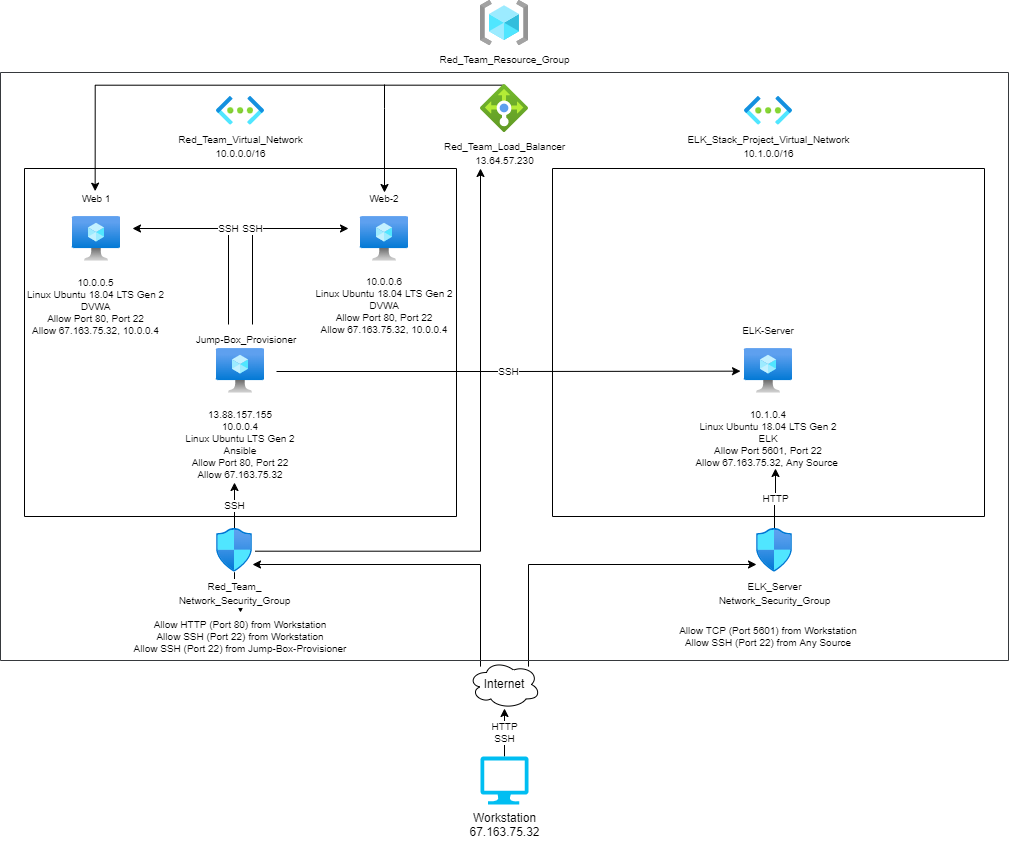

The diagram above was exported from draw.io. Its source (the exported page's mxGraphModel, read from the mxfile embedded in the PNG):
<mxGraphModel dx="782" dy="460" grid="1" gridSize="12" guides="0" tooltips="1" connect="0" arrows="1" fold="1" page="1" pageScale="1" pageWidth="1100" pageHeight="850" background="none" math="0" shadow="0">
  <root>
    <mxCell id="0" />
    <mxCell id="1" parent="0" />
    <mxCell id="60KoGCO45Ffb9bJxwqCb-46" value="HTTP&lt;br&gt;SSH" style="edgeStyle=orthogonalEdgeStyle;rounded=0;orthogonalLoop=1;jettySize=auto;html=1;fontSize=10;strokeColor=default;" parent="1" source="tB5_W8amjH1e4Yf1wLfO-1" target="tB5_W8amjH1e4Yf1wLfO-2" edge="1">
      <mxGeometry relative="1" as="geometry" />
    </mxCell>
    <mxCell id="tB5_W8amjH1e4Yf1wLfO-1" value="Workstation&lt;br&gt;67.163.75.32" style="verticalLabelPosition=bottom;html=1;verticalAlign=top;align=center;strokeColor=none;fillColor=#00BEF2;shape=mxgraph.azure.computer;pointerEvents=1;" parent="1" vertex="1">
      <mxGeometry x="528" y="768" width="48" height="48" as="geometry" />
    </mxCell>
    <mxCell id="60KoGCO45Ffb9bJxwqCb-47" style="edgeStyle=orthogonalEdgeStyle;rounded=0;orthogonalLoop=1;jettySize=auto;html=1;fontSize=10;strokeColor=default;" parent="1" source="tB5_W8amjH1e4Yf1wLfO-2" target="3TT-rTfAFVTZ_vicpqa1-18" edge="1">
      <mxGeometry relative="1" as="geometry">
        <Array as="points">
          <mxPoint x="576" y="576" />
        </Array>
      </mxGeometry>
    </mxCell>
    <mxCell id="60KoGCO45Ffb9bJxwqCb-48" style="edgeStyle=orthogonalEdgeStyle;rounded=0;orthogonalLoop=1;jettySize=auto;html=1;fontSize=10;strokeColor=default;" parent="1" source="tB5_W8amjH1e4Yf1wLfO-2" target="UpM_uIydvg7MeSDWnKKQ-5" edge="1">
      <mxGeometry relative="1" as="geometry">
        <Array as="points">
          <mxPoint x="528" y="576" />
        </Array>
      </mxGeometry>
    </mxCell>
    <mxCell id="tB5_W8amjH1e4Yf1wLfO-2" value="Internet" style="ellipse;shape=cloud;whiteSpace=wrap;html=1;fontSize=12;" parent="1" vertex="1">
      <mxGeometry x="516" y="672" width="72" height="48" as="geometry" />
    </mxCell>
    <mxCell id="J1vXJgnwROijpwWlJdwP-399" value="" style="swimlane;startSize=0;strokeWidth=1;strokeColor=#36393d;html=1;fillColor=#cce5ff;labelPosition=center;verticalLabelPosition=top;align=center;verticalAlign=bottom;" parent="1" vertex="1">
      <mxGeometry x="48" y="84" width="1008" height="588" as="geometry" />
    </mxCell>
    <mxCell id="60KoGCO45Ffb9bJxwqCb-45" value="HTTP" style="edgeStyle=orthogonalEdgeStyle;rounded=0;orthogonalLoop=1;jettySize=auto;html=1;fontSize=10;strokeColor=default;" parent="J1vXJgnwROijpwWlJdwP-399" source="3TT-rTfAFVTZ_vicpqa1-18" edge="1">
      <mxGeometry relative="1" as="geometry">
        <mxPoint x="775" y="396" as="targetPoint" />
      </mxGeometry>
    </mxCell>
    <mxCell id="3TT-rTfAFVTZ_vicpqa1-18" value="&lt;font size=&quot;1&quot;&gt;ELK_Server&lt;br&gt;Network_Security_Group&lt;br&gt;&lt;br&gt;&lt;/font&gt;" style="aspect=fixed;html=1;points=[];align=center;image;fontSize=12;image=img/lib/azure2/networking/Network_Security_Groups.svg;" parent="J1vXJgnwROijpwWlJdwP-399" vertex="1">
      <mxGeometry x="756" y="456" width="36" height="43.71" as="geometry" />
    </mxCell>
    <mxCell id="60KoGCO45Ffb9bJxwqCb-43" value="" style="edgeStyle=orthogonalEdgeStyle;rounded=0;orthogonalLoop=1;jettySize=auto;html=1;fontSize=10;strokeColor=default;" parent="J1vXJgnwROijpwWlJdwP-399" source="UpM_uIydvg7MeSDWnKKQ-5" target="60KoGCO45Ffb9bJxwqCb-17" edge="1">
      <mxGeometry relative="1" as="geometry" />
    </mxCell>
    <mxCell id="60KoGCO45Ffb9bJxwqCb-44" value="SSH" style="edgeStyle=orthogonalEdgeStyle;rounded=0;orthogonalLoop=1;jettySize=auto;html=1;entryX=0.45;entryY=1.028;entryDx=0;entryDy=0;entryPerimeter=0;fontSize=10;strokeColor=default;" parent="J1vXJgnwROijpwWlJdwP-399" source="UpM_uIydvg7MeSDWnKKQ-5" target="60KoGCO45Ffb9bJxwqCb-19" edge="1">
      <mxGeometry relative="1" as="geometry" />
    </mxCell>
    <mxCell id="60KoGCO45Ffb9bJxwqCb-55" style="edgeStyle=orthogonalEdgeStyle;rounded=0;orthogonalLoop=1;jettySize=auto;html=1;fontSize=10;strokeColor=default;exitX=1.074;exitY=0.519;exitDx=0;exitDy=0;exitPerimeter=0;" parent="J1vXJgnwROijpwWlJdwP-399" source="UpM_uIydvg7MeSDWnKKQ-5" edge="1">
      <mxGeometry relative="1" as="geometry">
        <mxPoint x="264" y="479" as="sourcePoint" />
        <mxPoint x="480" y="96" as="targetPoint" />
        <Array as="points">
          <mxPoint x="480" y="479" />
        </Array>
      </mxGeometry>
    </mxCell>
    <mxCell id="UpM_uIydvg7MeSDWnKKQ-5" value="&lt;font style=&quot;font-size: 10px&quot;&gt;Red_Team_&lt;br&gt;Network_Security_Group&lt;/font&gt;" style="aspect=fixed;html=1;points=[];align=center;image;fontSize=12;image=img/lib/azure2/networking/Network_Security_Groups.svg;" parent="J1vXJgnwROijpwWlJdwP-399" vertex="1">
      <mxGeometry x="216" y="456" width="36" height="43.71" as="geometry" />
    </mxCell>
    <mxCell id="60KoGCO45Ffb9bJxwqCb-56" style="edgeStyle=orthogonalEdgeStyle;rounded=0;orthogonalLoop=1;jettySize=auto;html=1;fontSize=10;strokeColor=default;entryX=0.5;entryY=0;entryDx=0;entryDy=0;entryPerimeter=0;" parent="J1vXJgnwROijpwWlJdwP-399" target="60KoGCO45Ffb9bJxwqCb-7" edge="1">
      <mxGeometry relative="1" as="geometry">
        <mxPoint x="384" y="12" as="sourcePoint" />
        <mxPoint x="384" y="72" as="targetPoint" />
        <Array as="points">
          <mxPoint x="384" y="36" />
        </Array>
      </mxGeometry>
    </mxCell>
    <mxCell id="60KoGCO45Ffb9bJxwqCb-57" style="edgeStyle=orthogonalEdgeStyle;rounded=0;orthogonalLoop=1;jettySize=auto;html=1;entryX=0.472;entryY=-0.111;entryDx=0;entryDy=0;entryPerimeter=0;fontSize=10;strokeColor=default;exitX=0.486;exitY=0.014;exitDx=0;exitDy=0;exitPerimeter=0;" parent="J1vXJgnwROijpwWlJdwP-399" source="UpM_uIydvg7MeSDWnKKQ-6" target="60KoGCO45Ffb9bJxwqCb-6" edge="1">
      <mxGeometry relative="1" as="geometry">
        <Array as="points">
          <mxPoint x="95" y="13" />
        </Array>
      </mxGeometry>
    </mxCell>
    <mxCell id="UpM_uIydvg7MeSDWnKKQ-6" value="&lt;font style=&quot;font-size: 10px&quot;&gt;Red_Team_Load_Balancer&lt;br&gt;13.64.57.230&lt;/font&gt;" style="aspect=fixed;html=1;points=[];align=center;image;fontSize=12;image=img/lib/azure2/networking/Load_Balancers.svg;" parent="J1vXJgnwROijpwWlJdwP-399" vertex="1">
      <mxGeometry x="480" y="12" width="48" height="48" as="geometry" />
    </mxCell>
    <mxCell id="tB5_W8amjH1e4Yf1wLfO-8" value="" style="swimlane;startSize=0;strokeWidth=1;" parent="J1vXJgnwROijpwWlJdwP-399" vertex="1">
      <mxGeometry x="24" y="96" width="432" height="348" as="geometry" />
    </mxCell>
    <mxCell id="UpM_uIydvg7MeSDWnKKQ-10" value="" style="aspect=fixed;html=1;points=[];align=center;image;fontSize=12;image=img/lib/azure2/compute/Virtual_Machine.svg;" parent="tB5_W8amjH1e4Yf1wLfO-8" vertex="1">
      <mxGeometry x="48" y="48" width="48" height="44.5" as="geometry" />
    </mxCell>
    <mxCell id="UpM_uIydvg7MeSDWnKKQ-12" value="" style="aspect=fixed;html=1;points=[];align=center;image;fontSize=12;image=img/lib/azure2/compute/Virtual_Machine.svg;" parent="tB5_W8amjH1e4Yf1wLfO-8" vertex="1">
      <mxGeometry x="336" y="48" width="48" height="44.52" as="geometry" />
    </mxCell>
    <mxCell id="UpM_uIydvg7MeSDWnKKQ-61" value="" style="aspect=fixed;html=1;points=[];align=center;image;fontSize=12;image=img/lib/azure2/compute/Virtual_Machine.svg;" parent="tB5_W8amjH1e4Yf1wLfO-8" vertex="1">
      <mxGeometry x="192" y="180" width="48" height="44.51" as="geometry" />
    </mxCell>
    <mxCell id="60KoGCO45Ffb9bJxwqCb-6" value="&lt;font size=&quot;1&quot;&gt;Web 1&lt;/font&gt;" style="text;html=1;strokeColor=none;fillColor=none;align=center;verticalAlign=middle;whiteSpace=wrap;rounded=0;fontSize=10;" parent="tB5_W8amjH1e4Yf1wLfO-8" vertex="1">
      <mxGeometry x="48" y="24" width="48" height="12" as="geometry" />
    </mxCell>
    <mxCell id="60KoGCO45Ffb9bJxwqCb-5" value="10.0.0.5&lt;br&gt;Linux Ubuntu 18.04 LTS Gen 2&lt;br&gt;DVWA&lt;br&gt;Allow Port 80, Port 22&lt;br&gt;Allow 67.163.75.32, 10.0.0.4" style="text;html=1;strokeColor=none;fillColor=none;align=center;verticalAlign=middle;whiteSpace=wrap;rounded=0;fontSize=10;" parent="tB5_W8amjH1e4Yf1wLfO-8" vertex="1">
      <mxGeometry y="108" width="143" height="60" as="geometry" />
    </mxCell>
    <mxCell id="60KoGCO45Ffb9bJxwqCb-7" value="&lt;font style=&quot;font-size: 10px;&quot;&gt;Web-2&lt;/font&gt;" style="text;html=1;strokeColor=none;fillColor=none;align=center;verticalAlign=middle;whiteSpace=wrap;rounded=0;fontSize=10;" parent="tB5_W8amjH1e4Yf1wLfO-8" vertex="1">
      <mxGeometry x="336" y="24" width="48" height="12" as="geometry" />
    </mxCell>
    <mxCell id="60KoGCO45Ffb9bJxwqCb-10" value="10.0.0.6&lt;br&gt;Linux Ubuntu 18.04 LTS Gen 2&lt;br&gt;DVWA&lt;br&gt;Allow Port 80, Port 22&lt;br&gt;Allow 67.163.75.32, 10.0.0.4" style="text;html=1;strokeColor=none;fillColor=none;align=center;verticalAlign=middle;whiteSpace=wrap;rounded=0;fontSize=10;" parent="tB5_W8amjH1e4Yf1wLfO-8" vertex="1">
      <mxGeometry x="288" y="108" width="144" height="58" as="geometry" />
    </mxCell>
    <mxCell id="60KoGCO45Ffb9bJxwqCb-49" value="SSH" style="edgeStyle=orthogonalEdgeStyle;rounded=0;orthogonalLoop=1;jettySize=auto;html=1;fontSize=10;strokeColor=default;" parent="tB5_W8amjH1e4Yf1wLfO-8" source="60KoGCO45Ffb9bJxwqCb-12" edge="1">
      <mxGeometry relative="1" as="geometry">
        <mxPoint x="108" y="60" as="targetPoint" />
        <Array as="points">
          <mxPoint x="204" y="60" />
        </Array>
      </mxGeometry>
    </mxCell>
    <mxCell id="60KoGCO45Ffb9bJxwqCb-50" value="SSH" style="edgeStyle=orthogonalEdgeStyle;rounded=0;orthogonalLoop=1;jettySize=auto;html=1;fontSize=10;strokeColor=default;" parent="tB5_W8amjH1e4Yf1wLfO-8" source="60KoGCO45Ffb9bJxwqCb-12" edge="1">
      <mxGeometry relative="1" as="geometry">
        <mxPoint x="324" y="60" as="targetPoint" />
        <Array as="points">
          <mxPoint x="228" y="60" />
        </Array>
      </mxGeometry>
    </mxCell>
    <mxCell id="60KoGCO45Ffb9bJxwqCb-12" value="Jump-Box_Provisioner" style="text;html=1;strokeColor=none;fillColor=none;align=center;verticalAlign=middle;whiteSpace=wrap;rounded=0;fontSize=10;" parent="tB5_W8amjH1e4Yf1wLfO-8" vertex="1">
      <mxGeometry x="156" y="156" width="132" height="30" as="geometry" />
    </mxCell>
    <mxCell id="60KoGCO45Ffb9bJxwqCb-19" value="13.88.157.155&lt;br&gt;10.0.0.4&lt;br&gt;Linux Ubuntu LTS Gen 2&lt;br&gt;Ansible&lt;br&gt;Allow Port 80, Port 22&lt;br&gt;Allow 67.163.75.32" style="text;html=1;strokeColor=none;fillColor=none;align=center;verticalAlign=middle;whiteSpace=wrap;rounded=0;fontSize=10;" parent="tB5_W8amjH1e4Yf1wLfO-8" vertex="1">
      <mxGeometry x="156" y="240" width="120" height="72" as="geometry" />
    </mxCell>
    <mxCell id="tB5_W8amjH1e4Yf1wLfO-9" value="" style="swimlane;startSize=0;strokeWidth=1;" parent="J1vXJgnwROijpwWlJdwP-399" vertex="1">
      <mxGeometry x="552" y="96" width="432" height="348" as="geometry" />
    </mxCell>
    <mxCell id="J1vXJgnwROijpwWlJdwP-387" value="" style="aspect=fixed;html=1;points=[];align=center;image;fontSize=12;image=img/lib/azure2/compute/Virtual_Machine.svg;" parent="tB5_W8amjH1e4Yf1wLfO-9" vertex="1">
      <mxGeometry x="192" y="180" width="48" height="44.52" as="geometry" />
    </mxCell>
    <mxCell id="60KoGCO45Ffb9bJxwqCb-13" value="ELK-Server" style="text;html=1;strokeColor=none;fillColor=none;align=center;verticalAlign=middle;whiteSpace=wrap;rounded=0;fontSize=10;" parent="tB5_W8amjH1e4Yf1wLfO-9" vertex="1">
      <mxGeometry x="180" y="156" width="72" height="12" as="geometry" />
    </mxCell>
    <mxCell id="60KoGCO45Ffb9bJxwqCb-15" value="10.1.0.4&lt;br&gt;Linux Ubuntu 18.04 LTS Gen 2&lt;br&gt;ELK&lt;br&gt;Allow Port 5601, Port 22&lt;br&gt;Allow 67.163.75.32, Any Source&amp;nbsp;" style="text;html=1;strokeColor=none;fillColor=none;align=center;verticalAlign=middle;whiteSpace=wrap;rounded=0;fontSize=10;" parent="tB5_W8amjH1e4Yf1wLfO-9" vertex="1">
      <mxGeometry x="132" y="240" width="168" height="60" as="geometry" />
    </mxCell>
    <mxCell id="UpM_uIydvg7MeSDWnKKQ-9" value="&lt;font style=&quot;font-size: 10px&quot;&gt;Red_Team_Virtual_Network&lt;br&gt;10.0.0.0/16&lt;/font&gt;" style="aspect=fixed;html=1;points=[];align=center;image;fontSize=12;image=img/lib/azure2/networking/Virtual_Networks.svg;" parent="J1vXJgnwROijpwWlJdwP-399" vertex="1">
      <mxGeometry x="216" y="24" width="48" height="28.66" as="geometry" />
    </mxCell>
    <mxCell id="J1vXJgnwROijpwWlJdwP-389" value="&lt;font style=&quot;font-size: 10px&quot;&gt;ELK_Stack_Project_Virtual_Network&lt;br&gt;10.1.0.0/16&lt;/font&gt;" style="aspect=fixed;html=1;points=[];align=center;image;fontSize=12;image=img/lib/azure2/networking/Virtual_Networks.svg;" parent="J1vXJgnwROijpwWlJdwP-399" vertex="1">
      <mxGeometry x="744" y="24" width="48" height="28.67" as="geometry" />
    </mxCell>
    <mxCell id="60KoGCO45Ffb9bJxwqCb-17" value="Allow HTTP (Port 80) from Workstation&lt;br&gt;Allow SSH (Port 22) from Workstation&lt;br&gt;Allow SSH (Port 22) from Jump-Box-Provisioner" style="text;html=1;strokeColor=none;fillColor=none;align=center;verticalAlign=middle;whiteSpace=wrap;rounded=0;fontSize=10;" parent="J1vXJgnwROijpwWlJdwP-399" vertex="1">
      <mxGeometry x="132" y="540" width="216" height="48" as="geometry" />
    </mxCell>
    <mxCell id="60KoGCO45Ffb9bJxwqCb-20" value="Allow TCP (Port 5601) from Workstation&lt;br&gt;Allow SSH (Port 22) from Any Source" style="text;html=1;strokeColor=none;fillColor=none;align=center;verticalAlign=middle;whiteSpace=wrap;rounded=0;fontSize=10;" parent="J1vXJgnwROijpwWlJdwP-399" vertex="1">
      <mxGeometry x="672" y="540" width="192" height="48" as="geometry" />
    </mxCell>
    <mxCell id="60KoGCO45Ffb9bJxwqCb-53" value="SSH" style="edgeStyle=orthogonalEdgeStyle;rounded=0;orthogonalLoop=1;jettySize=auto;html=1;entryX=-0.083;entryY=0.509;entryDx=0;entryDy=0;entryPerimeter=0;fontSize=10;strokeColor=default;" parent="J1vXJgnwROijpwWlJdwP-399" target="J1vXJgnwROijpwWlJdwP-387" edge="1">
      <mxGeometry relative="1" as="geometry">
        <mxPoint x="276" y="299" as="sourcePoint" />
      </mxGeometry>
    </mxCell>
    <mxCell id="UpM_uIydvg7MeSDWnKKQ-4" value="&lt;font style=&quot;font-size: 10px&quot;&gt;Red_Team_Resource_Group&lt;/font&gt;" style="aspect=fixed;html=1;points=[];align=center;image;fontSize=12;image=img/lib/azure2/general/Resource_Groups.svg;" parent="1" vertex="1">
      <mxGeometry x="528" y="12" width="48" height="45.19" as="geometry" />
    </mxCell>
  </root>
</mxGraphModel>